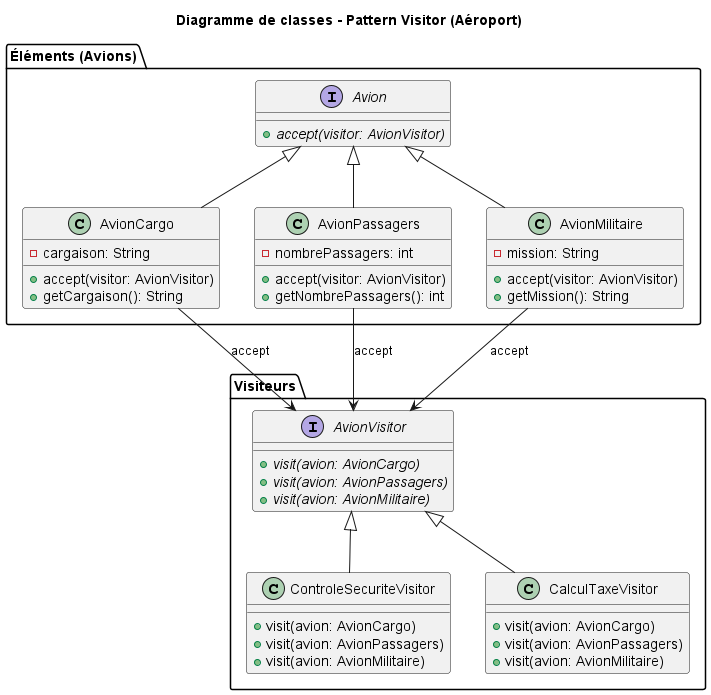

The diagram above was rendered by PlantUML. Its source (embedded in the PNG):
@startuml
!define INTERFACE interface
!define ABSTRACT abstract

title Diagramme de classes - Pattern Visitor (Aéroport)

package "Éléments (Avions)" {
    INTERFACE Avion {
        + {abstract} accept(visitor: AvionVisitor)
    }

    class AvionCargo {
        - cargaison: String
        + accept(visitor: AvionVisitor)
        + getCargaison(): String
    }

    class AvionPassagers {
        - nombrePassagers: int
        + accept(visitor: AvionVisitor)
        + getNombrePassagers(): int
    }

    class AvionMilitaire {
        - mission: String
        + accept(visitor: AvionVisitor)
        + getMission(): String
    }

    Avion <|-- AvionCargo
    Avion <|-- AvionPassagers
    Avion <|-- AvionMilitaire
}

package "Visiteurs" {
    INTERFACE AvionVisitor {
        + {abstract} visit(avion: AvionCargo)
        + {abstract} visit(avion: AvionPassagers)
        + {abstract} visit(avion: AvionMilitaire)
    }

    class ControleSecuriteVisitor {
        + visit(avion: AvionCargo)
        + visit(avion: AvionPassagers)
        + visit(avion: AvionMilitaire)
    }

    class CalculTaxeVisitor {
        + visit(avion: AvionCargo)
        + visit(avion: AvionPassagers)
        + visit(avion: AvionMilitaire)
    }

    AvionVisitor <|-- ControleSecuriteVisitor
    AvionVisitor <|-- CalculTaxeVisitor
}

'  package "Application" {
'      class Aeroport {
'         + main(args: String[])
'      }
'  }

' Relations
AvionCargo --> AvionVisitor : accept
AvionPassagers --> AvionVisitor : accept
AvionMilitaire --> AvionVisitor : accept

' Aeroport --> Avion : utilise
' Aeroport --> AvionVisitor : utilise

@enduml